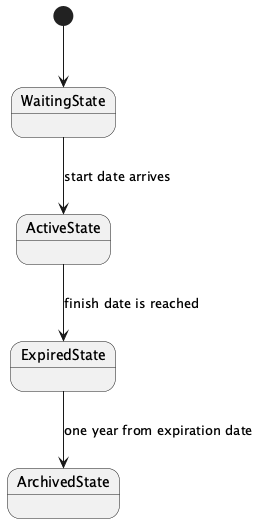

The diagram above was rendered by PlantUML. Its source (embedded in the PNG):
@startuml
[*] --> WaitingState
state WaitingState
state ActiveState
state ExpiredState
state ArchivedState

WaitingState --> ActiveState : start date arrives
ActiveState --> ExpiredState : finish date is reached
ExpiredState --> ArchivedState : one year from expiration date

@enduml